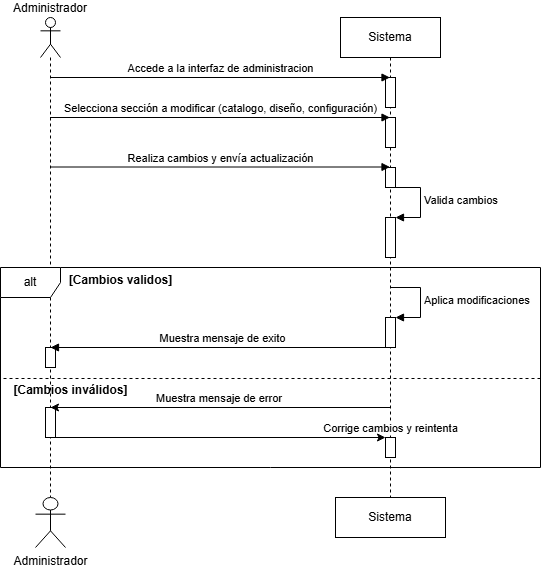

The diagram above was exported from draw.io. Its source (the exported page's mxGraphModel, read from the mxfile embedded in the PNG):
<mxGraphModel dx="1434" dy="772" grid="1" gridSize="10" guides="1" tooltips="1" connect="1" arrows="1" fold="1" page="1" pageScale="1" pageWidth="850" pageHeight="1100" math="0" shadow="0">
  <root>
    <mxCell id="0" />
    <mxCell id="1" parent="0" />
    <mxCell id="A_ZYSoHw2GRGKBtcnuzB-1" value="Administrador" style="shape=umlLifeline;perimeter=lifelinePerimeter;whiteSpace=wrap;html=1;container=1;dropTarget=0;collapsible=0;recursiveResize=0;outlineConnect=0;portConstraint=eastwest;newEdgeStyle={&quot;curved&quot;:0,&quot;rounded&quot;:0};participant=umlActor;labelPosition=center;verticalLabelPosition=top;align=center;verticalAlign=bottom;" parent="1" vertex="1">
      <mxGeometry x="340" y="120" width="20" height="480" as="geometry" />
    </mxCell>
    <mxCell id="A_ZYSoHw2GRGKBtcnuzB-12" value="" style="html=1;points=[[0,0,0,0,5],[0,1,0,0,-5],[1,0,0,0,5],[1,1,0,0,-5]];perimeter=orthogonalPerimeter;outlineConnect=0;targetShapes=umlLifeline;portConstraint=eastwest;newEdgeStyle={&quot;curved&quot;:0,&quot;rounded&quot;:0};" parent="A_ZYSoHw2GRGKBtcnuzB-1" vertex="1">
      <mxGeometry x="5" y="330" width="10" height="20" as="geometry" />
    </mxCell>
    <mxCell id="A_ZYSoHw2GRGKBtcnuzB-23" value="" style="html=1;points=[[0,0,0,0,5],[0,1,0,0,-5],[1,0,0,0,5],[1,1,0,0,-5]];perimeter=orthogonalPerimeter;outlineConnect=0;targetShapes=umlLifeline;portConstraint=eastwest;newEdgeStyle={&quot;curved&quot;:0,&quot;rounded&quot;:0};" parent="A_ZYSoHw2GRGKBtcnuzB-1" vertex="1">
      <mxGeometry x="5" y="390" width="10" height="30" as="geometry" />
    </mxCell>
    <mxCell id="A_ZYSoHw2GRGKBtcnuzB-2" value="Sistema" style="shape=umlLifeline;perimeter=lifelinePerimeter;whiteSpace=wrap;html=1;container=1;dropTarget=0;collapsible=0;recursiveResize=0;outlineConnect=0;portConstraint=eastwest;newEdgeStyle={&quot;curved&quot;:0,&quot;rounded&quot;:0};" parent="1" vertex="1">
      <mxGeometry x="640" y="120" width="100" height="480" as="geometry" />
    </mxCell>
    <mxCell id="A_ZYSoHw2GRGKBtcnuzB-6" value="" style="html=1;points=[[0,0,0,0,5],[0,1,0,0,-5],[1,0,0,0,5],[1,1,0,0,-5]];perimeter=orthogonalPerimeter;outlineConnect=0;targetShapes=umlLifeline;portConstraint=eastwest;newEdgeStyle={&quot;curved&quot;:0,&quot;rounded&quot;:0};" parent="A_ZYSoHw2GRGKBtcnuzB-2" vertex="1">
      <mxGeometry x="45" y="200" width="10" height="40" as="geometry" />
    </mxCell>
    <mxCell id="A_ZYSoHw2GRGKBtcnuzB-20" value="" style="html=1;points=[[0,0,0,0,5],[0,1,0,0,-5],[1,0,0,0,5],[1,1,0,0,-5]];perimeter=orthogonalPerimeter;outlineConnect=0;targetShapes=umlLifeline;portConstraint=eastwest;newEdgeStyle={&quot;curved&quot;:0,&quot;rounded&quot;:0};" parent="A_ZYSoHw2GRGKBtcnuzB-2" vertex="1">
      <mxGeometry x="45" y="60" width="10" height="30" as="geometry" />
    </mxCell>
    <mxCell id="A_ZYSoHw2GRGKBtcnuzB-21" value="" style="html=1;points=[[0,0,0,0,5],[0,1,0,0,-5],[1,0,0,0,5],[1,1,0,0,-5]];perimeter=orthogonalPerimeter;outlineConnect=0;targetShapes=umlLifeline;portConstraint=eastwest;newEdgeStyle={&quot;curved&quot;:0,&quot;rounded&quot;:0};" parent="A_ZYSoHw2GRGKBtcnuzB-2" vertex="1">
      <mxGeometry x="45" y="100" width="10" height="30" as="geometry" />
    </mxCell>
    <mxCell id="A_ZYSoHw2GRGKBtcnuzB-22" value="" style="html=1;points=[[0,0,0,0,5],[0,1,0,0,-5],[1,0,0,0,5],[1,1,0,0,-5]];perimeter=orthogonalPerimeter;outlineConnect=0;targetShapes=umlLifeline;portConstraint=eastwest;newEdgeStyle={&quot;curved&quot;:0,&quot;rounded&quot;:0};" parent="A_ZYSoHw2GRGKBtcnuzB-2" vertex="1">
      <mxGeometry x="45" y="150" width="10" height="20" as="geometry" />
    </mxCell>
    <mxCell id="A_ZYSoHw2GRGKBtcnuzB-3" value="Accede a la interfaz de administracion" style="html=1;verticalAlign=bottom;endArrow=block;curved=0;rounded=0;" parent="1" target="A_ZYSoHw2GRGKBtcnuzB-2" edge="1">
      <mxGeometry width="80" relative="1" as="geometry">
        <mxPoint x="349.5" y="180" as="sourcePoint" />
        <mxPoint x="659.5" y="180" as="targetPoint" />
      </mxGeometry>
    </mxCell>
    <mxCell id="A_ZYSoHw2GRGKBtcnuzB-4" value="Selecciona sección a modificar (catalogo, diseño, configuración)" style="html=1;verticalAlign=bottom;endArrow=block;curved=0;rounded=0;" parent="1" target="A_ZYSoHw2GRGKBtcnuzB-2" edge="1">
      <mxGeometry width="80" relative="1" as="geometry">
        <mxPoint x="349.5" y="220" as="sourcePoint" />
        <mxPoint x="659.5" y="220" as="targetPoint" />
      </mxGeometry>
    </mxCell>
    <mxCell id="A_ZYSoHw2GRGKBtcnuzB-5" value="Realiza cambios y envía actualización" style="html=1;verticalAlign=bottom;endArrow=block;curved=0;rounded=0;" parent="1" edge="1">
      <mxGeometry width="80" relative="1" as="geometry">
        <mxPoint x="349.5" y="269.5" as="sourcePoint" />
        <mxPoint x="689.5" y="269.5" as="targetPoint" />
      </mxGeometry>
    </mxCell>
    <mxCell id="A_ZYSoHw2GRGKBtcnuzB-7" value="Valida cambios" style="html=1;align=left;spacingLeft=2;endArrow=block;rounded=0;edgeStyle=orthogonalEdgeStyle;curved=0;rounded=0;" parent="1" edge="1">
      <mxGeometry relative="1" as="geometry">
        <mxPoint x="690" y="290" as="sourcePoint" />
        <Array as="points">
          <mxPoint x="720" y="320" />
        </Array>
        <mxPoint x="695" y="320" as="targetPoint" />
      </mxGeometry>
    </mxCell>
    <mxCell id="A_ZYSoHw2GRGKBtcnuzB-8" value="alt" style="shape=umlFrame;whiteSpace=wrap;html=1;pointerEvents=0;" parent="1" vertex="1">
      <mxGeometry x="300" y="370" width="540" height="200" as="geometry" />
    </mxCell>
    <mxCell id="A_ZYSoHw2GRGKBtcnuzB-9" value="" style="html=1;points=[[0,0,0,0,5],[0,1,0,0,-5],[1,0,0,0,5],[1,1,0,0,-5]];perimeter=orthogonalPerimeter;outlineConnect=0;targetShapes=umlLifeline;portConstraint=eastwest;newEdgeStyle={&quot;curved&quot;:0,&quot;rounded&quot;:0};" parent="1" vertex="1">
      <mxGeometry x="685" y="420" width="10" height="30" as="geometry" />
    </mxCell>
    <mxCell id="A_ZYSoHw2GRGKBtcnuzB-10" value="Aplica modificaciones" style="html=1;align=left;spacingLeft=2;endArrow=block;rounded=0;edgeStyle=orthogonalEdgeStyle;curved=0;rounded=0;" parent="1" edge="1">
      <mxGeometry relative="1" as="geometry">
        <mxPoint x="690" y="390" as="sourcePoint" />
        <Array as="points">
          <mxPoint x="720" y="420" />
        </Array>
        <mxPoint x="695" y="420" as="targetPoint" />
      </mxGeometry>
    </mxCell>
    <mxCell id="A_ZYSoHw2GRGKBtcnuzB-11" value="Muestra mensaje de exito" style="html=1;verticalAlign=bottom;endArrow=block;curved=0;rounded=0;" parent="1" edge="1">
      <mxGeometry width="80" relative="1" as="geometry">
        <mxPoint x="695" y="450" as="sourcePoint" />
        <mxPoint x="350" y="450" as="targetPoint" />
      </mxGeometry>
    </mxCell>
    <mxCell id="A_ZYSoHw2GRGKBtcnuzB-13" value="" style="endArrow=none;dashed=1;html=1;rounded=0;entryX=0;entryY=0.555;entryDx=0;entryDy=0;entryPerimeter=0;exitX=1;exitY=0.555;exitDx=0;exitDy=0;exitPerimeter=0;" parent="1" source="A_ZYSoHw2GRGKBtcnuzB-8" target="A_ZYSoHw2GRGKBtcnuzB-8" edge="1">
      <mxGeometry width="50" height="50" relative="1" as="geometry">
        <mxPoint x="500" y="620" as="sourcePoint" />
        <mxPoint x="550" y="570" as="targetPoint" />
      </mxGeometry>
    </mxCell>
    <mxCell id="A_ZYSoHw2GRGKBtcnuzB-14" value="Muestra mensaje de error&amp;nbsp;" style="endArrow=classic;html=1;rounded=0;labelPosition=center;verticalLabelPosition=top;align=center;verticalAlign=bottom;" parent="1" edge="1">
      <mxGeometry width="50" height="50" relative="1" as="geometry">
        <mxPoint x="690" y="510" as="sourcePoint" />
        <mxPoint x="350" y="510" as="targetPoint" />
      </mxGeometry>
    </mxCell>
    <mxCell id="A_ZYSoHw2GRGKBtcnuzB-15" value="Corrige cambios y reintenta" style="endArrow=classic;html=1;rounded=0;labelPosition=center;verticalLabelPosition=top;align=center;verticalAlign=bottom;" parent="1" source="A_ZYSoHw2GRGKBtcnuzB-24" edge="1">
      <mxGeometry width="50" height="50" relative="1" as="geometry">
        <mxPoint x="349.5" y="540" as="sourcePoint" />
        <mxPoint x="690" y="540" as="targetPoint" />
      </mxGeometry>
    </mxCell>
    <mxCell id="A_ZYSoHw2GRGKBtcnuzB-16" value="[Cambios validos]" style="text;align=center;fontStyle=1;verticalAlign=middle;spacingLeft=3;spacingRight=3;strokeColor=none;rotatable=0;points=[[0,0.5],[1,0.5]];portConstraint=eastwest;html=1;" parent="1" vertex="1">
      <mxGeometry x="380" y="370" width="80" height="26" as="geometry" />
    </mxCell>
    <mxCell id="A_ZYSoHw2GRGKBtcnuzB-17" value="[Cambios inválidos]" style="text;align=center;fontStyle=1;verticalAlign=middle;spacingLeft=3;spacingRight=3;strokeColor=none;rotatable=0;points=[[0,0.5],[1,0.5]];portConstraint=eastwest;html=1;" parent="1" vertex="1">
      <mxGeometry x="330" y="480" width="80" height="26" as="geometry" />
    </mxCell>
    <mxCell id="A_ZYSoHw2GRGKBtcnuzB-18" value="Sistema" style="html=1;whiteSpace=wrap;" parent="1" vertex="1">
      <mxGeometry x="635" y="600" width="110" height="40" as="geometry" />
    </mxCell>
    <mxCell id="A_ZYSoHw2GRGKBtcnuzB-19" value="Administrador" style="shape=umlActor;verticalLabelPosition=bottom;verticalAlign=top;html=1;" parent="1" vertex="1">
      <mxGeometry x="335" y="600" width="30" height="50" as="geometry" />
    </mxCell>
    <mxCell id="A_ZYSoHw2GRGKBtcnuzB-25" value="" style="endArrow=classic;html=1;rounded=0;labelPosition=center;verticalLabelPosition=top;align=center;verticalAlign=bottom;" parent="1" target="A_ZYSoHw2GRGKBtcnuzB-24" edge="1">
      <mxGeometry width="50" height="50" relative="1" as="geometry">
        <mxPoint x="349.5" y="540" as="sourcePoint" />
        <mxPoint x="690" y="540" as="targetPoint" />
      </mxGeometry>
    </mxCell>
    <mxCell id="A_ZYSoHw2GRGKBtcnuzB-24" value="" style="html=1;points=[[0,0,0,0,5],[0,1,0,0,-5],[1,0,0,0,5],[1,1,0,0,-5]];perimeter=orthogonalPerimeter;outlineConnect=0;targetShapes=umlLifeline;portConstraint=eastwest;newEdgeStyle={&quot;curved&quot;:0,&quot;rounded&quot;:0};" parent="1" vertex="1">
      <mxGeometry x="685" y="540" width="10" height="20" as="geometry" />
    </mxCell>
  </root>
</mxGraphModel>